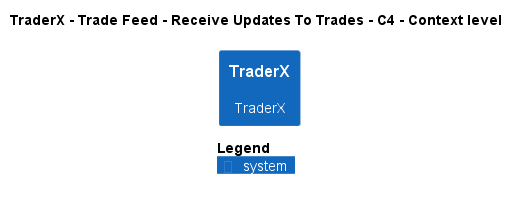

The diagram above was rendered by PlantUML. Its source (embedded in the PNG):
@startuml
!pragma layout smetana
!include ..\..\..\..\..\..\..\.c4s\C4_Context.puml

AddElementTag("c4interflow:lifecycle:new", $bgColor=green, $fontColor=#ffffff, $borderColor=green, $shadowing="False")
AddElementTag("c4interflow:lifecycle:changed", $bgColor=orange, $fontColor=#ffffff, $borderColor=orange, $shadowing="False")
AddElementTag("c4interflow:lifecycle:removed", $bgColor=red, $fontColor=#ffffff, $borderColor=red, $shadowing="False")

AddRelTag("c4interflow:lifecycle:new", $textColor=green, $lineColor=green)
AddRelTag("c4interflow:lifecycle:changed", $textColor=orange, $lineColor=orange)
AddRelTag("c4interflow:lifecycle:removed", $textColor=red, $lineColor=red)

SHOW_PERSON_PORTRAIT()
LAYOUT_TOP_DOWN()

skinparam linetype polyline

title TraderX - Trade Feed - Receive Updates To Trades - C4 - Context level

System(TraderX.SoftwareSystems.TraderX, "TraderX", "TraderX")



SHOW_LEGEND()
@enduml